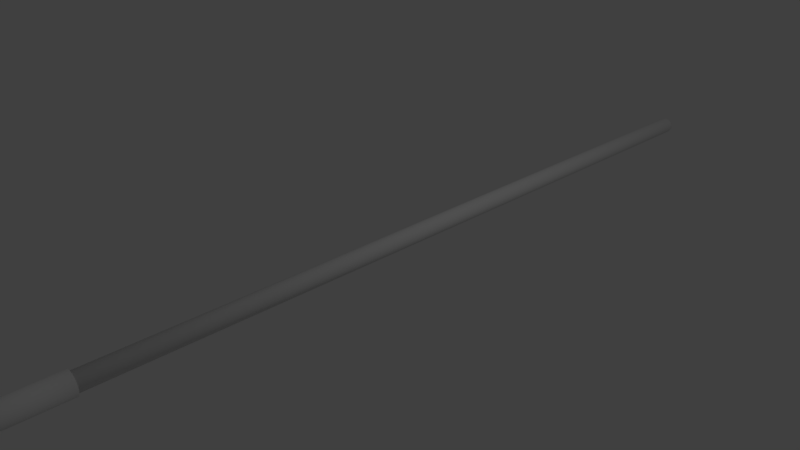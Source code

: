 # Source: gardeningHoe1.blend  (saved by Blender 2.79.0; exported with 4.5.12 LTS)
import bpy
from mathutils import Matrix  # noqa: F401  (used for matrix-valued properties, if any)

bpy.ops.wm.read_factory_settings(use_empty=True)
scene = bpy.context.scene
scene.name = 'Scene'

# ---- collections
col_collection_1 = bpy.data.collections.new('Collection 1'); scene.collection.children.link(col_collection_1)

# ---- world
world_world = bpy.data.worlds.new('World'); scene.world = world_world
world_world.color = (0.05088, 0.05088, 0.05088)
world_world.use_sun_shadow = False
world_world.sun_shadow_jitter_overblur = 0.0
world_world.cycles.sampling_method = 'MANUAL'

# ---- cameras
cam_camera = bpy.data.cameras.new('Camera')
cam_camera.clip_end = 100.0
cam_camera.lens = 35.0
cam_camera.sensor_width = 32.0
cam_camera.sensor_height = 18.0
cam_camera.ortho_scale = 7.314
cam_camera.dof.focus_distance = 0.0
cam_camera.dof.aperture_fstop = 128.0

# ---- lights
light_lamp = bpy.data.lights.new('Lamp', 'POINT')
light_lamp.transmission_factor = 0.0
light_lamp.cutoff_distance = 30.0
light_lamp.energy = 100.0
light_lamp.shadow_buffer_clip_start = 1.001
light_lamp.shadow_soft_size = 0.1
light_lamp.shadow_maximum_resolution = 0.006
light_lamp.use_absolute_resolution = True

# ---- meshes
me_cylinder = bpy.data.meshes.new('Cylinder')
me_cylinder.from_pydata([(0.0, 7.0, 0.125), (0.0, -5.0, 0.125), (0.02439, 7.0, 0.1226), (0.02439, -5.0, 0.1226), (0.04784, -5.0, 0.1155), (0.06945, -5.0, 0.1039), (0.08839, 7.0, 0.08839), (0.08839, -5.0, 0.08839), (0.1039, 7.0, 0.06945), (0.1039, -5.0, 0.06945), (0.1155, -5.0, 0.04784), (0.1226, -5.0, 0.02439), (0.125, -5.0, -2.528e-07), (0.1226, 7.0, -0.02439), (0.1226, -5.0, -0.02439), (0.1155, 7.0, -0.04784), (0.1155, -5.0, -0.04784), (0.1039, 7.0, -0.06945), (0.1039, -5.0, -0.06945), (0.08839, 7.0, -0.08839), (0.08839, -5.0, -0.08839), (0.06945, -5.0, -0.1039), (0.04784, -5.0, -0.1155), (0.02439, 7.0, -0.1226), (0.02439, -5.0, -0.1226), (-4.073e-08, 7.0, -0.125), (-4.073e-08, -5.0, -0.125), (-0.02439, -5.0, -0.1226), (-0.04784, 7.0, -0.1155), (-0.04784, -5.0, -0.1155), (-0.06945, 7.0, -0.1039), (-0.06945, -5.0, -0.1039), (-0.08839, -5.0, -0.08839), (-0.1039, 7.0, -0.06945), (-0.1039, -5.0, -0.06945), (-0.1155, 7.0, -0.04784), (-0.1155, -5.0, -0.04784), (-0.1226, -5.0, -0.02439), (-0.125, 7.0, 3.83e-07), (-0.125, -5.0, -1.416e-07), (-0.1226, -5.0, 0.02439), (-0.1155, 7.0, 0.04784), (-0.1155, -5.0, 0.04784), (-0.1039, -5.0, 0.06945), (-0.08839, -5.0, 0.08839), (-0.06945, 7.0, 0.1039), (-0.06945, -5.0, 0.1039), (-0.04784, 7.0, 0.1155), (-0.04784, -5.0, 0.1155), (-0.02439, 7.0, 0.1226), (-0.02439, -5.0, 0.1226), (0.0, 7.024, 0.1226), (0.0, 7.104, 0.06945), (0.02392, 7.024, 0.1202), (0.02253, 7.048, 0.1133), (0.02028, 7.069, 0.1019), (0.01724, 7.088, 0.08669), (0.01355, 7.104, 0.06811), (0.009332, 7.115, 0.04692), (0.004758, 7.123, 0.02392), (0.04784, 7.0, 0.1155), (0.04692, 7.024, 0.1133), (0.04419, 7.048, 0.1067), (0.03977, 7.069, 0.09602), (0.03382, 7.088, 0.08166), (0.02658, 7.104, 0.06416), (0.01831, 7.115, 0.04419), (0.009332, 7.123, 0.02253), (0.06945, 7.0, 0.1039), (0.06811, 7.024, 0.1019), (0.06416, 7.048, 0.09602), (0.05774, 7.069, 0.08642), (0.04911, 7.088, 0.07349), (0.03858, 7.104, 0.05774), (0.02658, 7.115, 0.03977), (0.01355, 7.123, 0.02028), (0.08669, 7.024, 0.08669), (0.08166, 7.048, 0.08166), (0.07349, 7.069, 0.07349), (0.0625, 7.088, 0.0625), (0.04911, 7.104, 0.04911), (0.03382, 7.115, 0.03382), (0.01724, 7.123, 0.01724), (0.1019, 7.024, 0.06811), (0.09602, 7.048, 0.06416), (0.08642, 7.069, 0.05774), (0.07349, 7.088, 0.04911), (0.05774, 7.104, 0.03858), (0.03977, 7.115, 0.02658), (0.02028, 7.123, 0.01355), (0.1155, 7.0, 0.04784), (0.1133, 7.024, 0.04692), (0.1067, 7.048, 0.04419), (0.09602, 7.069, 0.03977), (0.08166, 7.088, 0.03382), (0.06416, 7.104, 0.02658), (0.04419, 7.115, 0.01831), (0.02253, 7.123, 0.009332), (0.1226, 7.0, 0.02439), (0.1202, 7.024, 0.02392), (0.1133, 7.048, 0.02253), (0.1019, 7.069, 0.02028), (0.08669, 7.088, 0.01724), (0.06811, 7.104, 0.01355), (0.04692, 7.115, 0.009332), (0.02392, 7.123, 0.004757), (0.125, 7.0, -4.735e-08), (0.1226, 7.024, -4.815e-08), (0.1155, 7.048, -2.663e-08), (0.1039, 7.069, -3.873e-08), (0.08839, 7.088, -3.603e-08), (0.06945, 7.104, -3.815e-08), (0.04784, 7.115, -3.299e-08), (0.02439, 7.123, -3.314e-08), (0.1202, 7.024, -0.02392), (0.1133, 7.048, -0.02253), (0.1019, 7.069, -0.02028), (0.08669, 7.088, -0.01724), (0.06811, 7.104, -0.01355), (0.04692, 7.115, -0.009332), (0.02392, 7.123, -0.004758), (0.1133, 7.024, -0.04692), (0.1067, 7.048, -0.04419), (0.09602, 7.069, -0.03977), (0.08166, 7.088, -0.03382), (0.06416, 7.104, -0.02658), (0.04419, 7.115, -0.01831), (0.02253, 7.123, -0.009332), (0.1019, 7.024, -0.06811), (0.09602, 7.048, -0.06416), (0.08642, 7.069, -0.05774), (0.07349, 7.088, -0.04911), (0.05774, 7.104, -0.03858), (0.03977, 7.115, -0.02658), (0.02028, 7.123, -0.01355), (0.08669, 7.024, -0.08669), (0.08166, 7.048, -0.08166), (0.07349, 7.069, -0.07349), (0.0625, 7.088, -0.0625), (0.04911, 7.104, -0.04911), (0.03382, 7.115, -0.03382), (0.01724, 7.123, -0.01724), (0.06945, 7.0, -0.1039), (0.06811, 7.024, -0.1019), (0.06416, 7.048, -0.09602), (0.05774, 7.069, -0.08642), (0.04911, 7.088, -0.07349), (0.03858, 7.104, -0.05774), (0.02658, 7.115, -0.03977), (0.01355, 7.123, -0.02028), (0.0, 7.125, -3.527e-08), (0.04784, 7.0, -0.1155), (0.04692, 7.024, -0.1133), (0.04419, 7.048, -0.1067), (0.03977, 7.069, -0.09602), (0.03382, 7.088, -0.08166), (0.02658, 7.104, -0.06416), (0.01831, 7.115, -0.04419), (0.009332, 7.123, -0.02253), (0.02392, 7.024, -0.1202), (0.02253, 7.048, -0.1133), (0.02028, 7.069, -0.1019), (0.01724, 7.088, -0.08669), (0.01355, 7.104, -0.06811), (0.009332, 7.115, -0.04692), (0.004758, 7.123, -0.02392), (-1.068e-08, 7.024, -0.1226), (7.946e-09, 7.048, -0.1155), (-1.068e-08, 7.069, -0.1039), (-3.23e-09, 7.088, -0.08839), (-1.367e-09, 7.104, -0.06945), (4.955e-10, 7.115, -0.04784), (4.955e-10, 7.123, -0.02439), (-0.02439, 7.0, -0.1226), (-0.02392, 7.024, -0.1202), (-0.02253, 7.048, -0.1133), (-0.02028, 7.069, -0.1019), (-0.01724, 7.088, -0.08669), (-0.01355, 7.104, -0.06811), (-0.009332, 7.115, -0.04692), (-0.004758, 7.123, -0.02392), (-0.04692, 7.024, -0.1133), (-0.04419, 7.048, -0.1067), (-0.03977, 7.069, -0.09602), (-0.03382, 7.088, -0.08166), (-0.02658, 7.104, -0.06416), (-0.01831, 7.115, -0.04419), (-0.009332, 7.123, -0.02253), (-0.06811, 7.024, -0.1019), (-0.06416, 7.048, -0.09602), (-0.05774, 7.069, -0.08642), (-0.04911, 7.088, -0.07349), (-0.03858, 7.104, -0.05774), (-0.02658, 7.115, -0.03977), (-0.01355, 7.123, -0.02028), (-0.08839, 7.0, -0.08839), (-0.08669, 7.024, -0.08669), (-0.08166, 7.048, -0.08166), (-0.07349, 7.069, -0.07349), (-0.0625, 7.088, -0.0625), (-0.04911, 7.104, -0.04911), (-0.03382, 7.115, -0.03382), (-0.01724, 7.123, -0.01724), (-0.1019, 7.024, -0.06811), (-0.09602, 7.048, -0.06416), (-0.08642, 7.069, -0.05774), (-0.07349, 7.088, -0.04911), (-0.05774, 7.104, -0.03858), (-0.03977, 7.115, -0.02658), (-0.02028, 7.123, -0.01355), (-0.1133, 7.024, -0.04692), (-0.1067, 7.048, -0.04419), (-0.09602, 7.069, -0.03977), (-0.08166, 7.088, -0.03382), (-0.06416, 7.104, -0.02658), (-0.04419, 7.115, -0.01831), (-0.02253, 7.123, -0.009332), (-0.1226, 7.0, -0.02439), (-0.1202, 7.024, -0.02392), (-0.1133, 7.048, -0.02253), (-0.1019, 7.069, -0.02028), (-0.08669, 7.088, -0.01724), (-0.06811, 7.104, -0.01355), (-0.04692, 7.115, -0.009332), (-0.02392, 7.123, -0.004758), (-0.1226, 7.024, -1.089e-08), (-0.1155, 7.048, -3.781e-08), (-0.1039, 7.069, -1.451e-08), (-0.08839, 7.088, -1.927e-08), (-0.06945, 7.104, -2.79e-08), (-0.04784, 7.115, -2.647e-08), (-0.02439, 7.123, -3.407e-08), (-0.1226, 7.0, 0.02439), (-0.1202, 7.024, 0.02392), (-0.1133, 7.048, 0.02253), (-0.1019, 7.069, 0.02028), (-0.08669, 7.088, 0.01724), (-0.06811, 7.104, 0.01355), (-0.04692, 7.115, 0.009332), (-0.02392, 7.123, 0.004757), (-0.1133, 7.024, 0.04692), (-0.1067, 7.048, 0.04419), (-0.09602, 7.069, 0.03977), (-0.08166, 7.088, 0.03382), (-0.06416, 7.104, 0.02658), (-0.04419, 7.115, 0.01831), (-0.02253, 7.123, 0.009332), (-0.1039, 7.0, 0.06945), (-0.1019, 7.024, 0.06811), (-0.09602, 7.048, 0.06416), (-0.08642, 7.069, 0.05774), (-0.07349, 7.088, 0.04911), (-0.05774, 7.104, 0.03858), (-0.03977, 7.115, 0.02658), (-0.02028, 7.123, 0.01355), (-0.08839, 7.0, 0.08839), (-0.08669, 7.024, 0.08669), (-0.08166, 7.048, 0.08166), (-0.07349, 7.069, 0.07349), (-0.0625, 7.088, 0.0625), (-0.04911, 7.104, 0.04911), (-0.03382, 7.115, 0.03382), (-0.01724, 7.123, 0.01724), (-0.06811, 7.024, 0.1019), (-0.06416, 7.048, 0.09602), (-0.05774, 7.069, 0.08642), (-0.04911, 7.088, 0.07349), (-0.03858, 7.104, 0.05774), (-0.02658, 7.115, 0.03977), (-0.01355, 7.123, 0.02028), (-0.04692, 7.024, 0.1133), (-0.04419, 7.048, 0.1067), (-0.03977, 7.069, 0.09602), (-0.03382, 7.088, 0.08166), (-0.02658, 7.104, 0.06416), (-0.01831, 7.115, 0.04419), (-0.009332, 7.123, 0.02253), (-0.02392, 7.024, 0.1202), (-0.02253, 7.048, 0.1133), (-0.02028, 7.069, 0.1019), (-0.01724, 7.088, 0.08669), (-0.01355, 7.104, 0.06811), (-0.009332, 7.115, 0.04692), (-0.004758, 7.123, 0.02392), (7.946e-09, 7.048, 0.1155), (3.402e-08, 7.069, 0.1039), (1.912e-08, 7.088, 0.08839), (9.809e-09, 7.115, 0.04784), (1.892e-09, 7.123, 0.02439), (-0.1128, -5.725, 0.09107), (-0.4121, -5.725, 0.118), (-0.8517, -5.725, 0.1133), (0.1128, -5.725, 0.09107), (0.4121, -5.725, 0.118), (0.8517, -5.725, 0.1133), (0.1128, -5.775, 0.09107), (0.4121, -5.775, 0.118), (0.8517, -5.775, 0.1133), (-0.1128, -5.775, 0.09107), (-0.4121, -5.775, 0.118), (-0.8517, -5.775, 0.1133), (0.02238, -5.306, 0.1125), (0.02099, -5.317, 0.1055), (0.01879, -5.323, 0.09446), (0.06372, -5.306, 0.09536), (0.05979, -5.317, 0.08948), (0.05351, -5.323, 0.08008), (0.09536, -5.306, 0.06372), (0.08948, -5.317, 0.05979), (0.08008, -5.323, 0.05351), (0.1125, -5.306, 0.02238), (0.1055, -5.317, 0.02099), (0.09446, -5.323, 0.01879), (0.1125, -5.306, -0.02238), (0.1055, -5.317, -0.02099), (0.09446, -5.323, -0.01879), (0.09536, -5.306, -0.06372), (0.08948, -5.317, -0.05979), (0.08008, -5.323, -0.05351), (0.06372, -5.306, -0.09536), (0.05979, -5.317, -0.08948), (0.05351, -5.323, -0.08008), (0.02238, -5.306, -0.1125), (0.02099, -5.317, -0.1055), (0.01879, -5.323, -0.09446), (-0.02238, -5.306, -0.1125), (-0.02099, -5.317, -0.1055), (-0.01879, -5.323, -0.09446), (-0.06372, -5.306, -0.09536), (-0.05979, -5.317, -0.08948), (-0.05351, -5.323, -0.08008), (-0.09536, -5.306, -0.06372), (-0.08948, -5.317, -0.05979), (-0.08008, -5.323, -0.05351), (-0.1125, -5.306, -0.02238), (-0.1055, -5.317, -0.02099), (-0.09446, -5.323, -0.01879), (-0.1125, -5.306, 0.02238), (-0.1055, -5.317, 0.021), (-0.09446, -5.323, 0.01879), (-0.09536, -5.306, 0.06372), (-0.08948, -5.317, 0.05979), (-0.08008, -5.323, 0.05351), (-0.06372, -5.306, 0.09536), (-0.05979, -5.317, 0.08948), (-0.05351, -5.323, 0.08008), (-0.02238, -5.306, 0.1125), (-0.02099, -5.317, 0.1055), (-0.01879, -5.323, 0.09446), (-0.9792, -5.725, -1.31), (0.8561, -5.725, -0.08854), (0.9792, -5.775, -1.375), (-0.8561, -5.775, -0.09666), (0.7693, -5.725, 0.1539), (0.7693, -5.775, 0.1539), (0.8777, -5.725, 0.1336), (0.8777, -5.775, 0.1336), (0.9523, -5.725, 0.1111), (0.9523, -5.775, 0.1111), (-0.9523, -5.725, 0.1111), (-0.9523, -5.775, 0.1111), (-0.8777, -5.725, 0.1336), (-0.8777, -5.775, 0.1336), (-0.7693, -5.725, 0.1539), (-0.7693, -5.775, 0.1539), (-0.4714, -5.725, 0.1634), (-0.4714, -5.775, 0.1634), (0.9904, -5.725, 0.08719), (0.9904, -5.775, 0.08719), (-0.9904, -5.725, 0.08719), (-0.9904, -5.775, 0.08719), (0.0299, -3.988, 0.1503), (0.0299, -4.825, 0.1503), (0.08514, -3.988, 0.1274), (0.08514, -4.825, 0.1274), (0.1274, -3.988, 0.08514), (0.1274, -4.825, 0.08514), (0.1503, -3.988, 0.0299), (0.1503, -4.825, 0.0299), (0.1503, -3.988, -0.0299), (0.1503, -4.825, -0.0299), (0.1274, -3.988, -0.08514), (0.1274, -4.825, -0.08514), (0.08514, -3.988, -0.1274), (0.08514, -4.825, -0.1274), (0.0299, -3.988, -0.1503), (0.0299, -4.825, -0.1503), (-0.0299, -3.988, -0.1503), (-0.0299, -4.825, -0.1503), (-0.08514, -3.988, -0.1274), (-0.08514, -4.825, -0.1274), (-0.1274, -3.988, -0.08514), (-0.1274, -4.825, -0.08514), (-0.1503, -3.988, -0.0299), (-0.1503, -4.825, -0.0299), (-0.1503, -3.988, 0.0299), (-0.1503, -4.825, 0.0299), (-0.1274, -3.988, 0.08514), (-0.1274, -4.825, 0.08514), (-0.08514, -3.988, 0.1274), (-0.08514, -4.825, 0.1274), (-0.0299, -3.988, 0.1503), (-0.0299, -4.825, 0.1503), (0.4714, -5.725, 0.1634), (-0.1768, -5.725, 0.1384), (0.4714, -5.775, 0.1634), (-0.1768, -5.775, 0.1384), (0.1768, -5.725, 0.1384), (0.05893, -5.725, 0.1071), (-0.05893, -5.725, 0.1071), (0.1768, -5.775, 0.1384), (0.05893, -5.775, 0.1071), (-0.05893, -5.775, 0.1071), (0.1958, -5.725, -1.31), (-0.1568, -5.725, -0.09411), (-0.1958, -5.775, -1.375), (0.1568, -5.775, -0.1022), (-0.1958, -5.725, -1.31), (-0.5875, -5.725, -1.31), (-0.1568, -5.775, -0.1022), (-0.489, -5.775, -0.09549), (-0.8561, -5.725, -0.08854), (-0.489, -5.725, -0.08737), (-0.9792, -5.775, -1.375), (-0.5875, -5.775, -1.375), (2.105e-07, -5.725, 0.08951), (-0.244, -5.725, 0.09937), (-0.6594, -5.725, 0.1174), (0.1568, -5.725, -0.09411), (0.489, -5.725, -0.08737), (0.1958, -5.775, -1.375), (0.5875, -5.775, -1.375), (0.9792, -5.725, -1.31), (0.5875, -5.725, -1.31), (0.8561, -5.775, -0.09666), (0.489, -5.775, -0.09549), (0.244, -5.725, 0.09937), (0.6594, -5.725, 0.1174), (0.244, -5.775, 0.09937), (2.068e-07, -5.775, 0.08951), (0.6594, -5.775, 0.1174), (-0.244, -5.775, 0.09937), (-0.6594, -5.775, 0.1174), (0.0439, -5.306, 0.106), (0.0228, -5.3, 0.1146), (2.049e-08, -5.306, 0.1147), (0.02182, -5.312, 0.1097), (0.04119, -5.317, 0.09944), (2.002e-08, -5.317, 0.1076), (0.01996, -5.321, 0.1004), (0.03686, -5.323, 0.089), (1.816e-08, -5.323, 0.09633), (0.01755, -5.325, 0.08821), (0.08112, -5.306, 0.08112), (0.06492, -5.3, 0.09715), (0.06214, -5.312, 0.093), (0.07611, -5.317, 0.07611), (0.05685, -5.321, 0.08508), (0.06812, -5.323, 0.06812), (0.04997, -5.325, 0.07478), (0.106, -5.306, 0.0439), (0.09715, -5.3, 0.06492), (0.093, -5.312, 0.06214), (0.09944, -5.317, 0.04119), (0.08508, -5.321, 0.05685), (0.089, -5.323, 0.03686), (0.07478, -5.325, 0.04997), (0.1147, -5.306, 1.024e-08), (0.1146, -5.3, 0.0228), (0.1097, -5.312, 0.02182), (0.1076, -5.317, 9.779e-09), (0.1004, -5.321, 0.01996), (0.09633, -5.323, 9.313e-09), (0.08821, -5.325, 0.01755), (0.106, -5.306, -0.0439), (0.1146, -5.3, -0.0228), (0.1097, -5.312, -0.02182), (0.09944, -5.317, -0.04119), (0.1004, -5.321, -0.01996), (0.089, -5.323, -0.03686), (0.08821, -5.325, -0.01755), (0.08112, -5.306, -0.08112), (0.09715, -5.3, -0.06492), (0.093, -5.312, -0.06214), (0.07611, -5.317, -0.07611), (0.08508, -5.321, -0.05685), (0.06812, -5.323, -0.06812), (0.07478, -5.325, -0.04997), (0.0439, -5.306, -0.106), (0.06492, -5.3, -0.09715), (0.06214, -5.312, -0.093), (0.04119, -5.317, -0.09944), (0.05685, -5.321, -0.08508), (0.03686, -5.323, -0.089), (0.04997, -5.325, -0.07478), (-3.679e-08, -5.306, -0.1147), (0.0228, -5.3, -0.1146), (0.02182, -5.312, -0.1097), (-3.632e-08, -5.317, -0.1076), (0.01996, -5.321, -0.1004), (-3.632e-08, -5.323, -0.09633), (0.01755, -5.325, -0.08821), (-0.0439, -5.306, -0.106), (-0.0228, -5.3, -0.1146), (-0.02182, -5.312, -0.1097), (-0.04119, -5.317, -0.09944), (-0.01996, -5.321, -0.1004), (-0.03686, -5.323, -0.089), (-0.01755, -5.325, -0.08821), (-0.08112, -5.306, -0.08112), (-0.06492, -5.3, -0.09715), (-0.06214, -5.312, -0.093), (-0.07611, -5.317, -0.07611), (-0.05685, -5.321, -0.08508), (-0.06812, -5.323, -0.06812), (-0.04997, -5.325, -0.07478), (-0.106, -5.306, -0.0439), (-0.09715, -5.3, -0.06492), (-0.093, -5.312, -0.06214), (-0.09944, -5.317, -0.04119), (-0.08508, -5.321, -0.05685), (-0.089, -5.323, -0.03686), (-0.07478, -5.325, -0.04997), (-0.1147, -5.306, 1.127e-07), (-0.1146, -5.3, -0.0228), (-0.1097, -5.312, -0.02182), (-0.1076, -5.317, 1.062e-07), (-0.1004, -5.321, -0.01996), (-0.09633, -5.323, 9.313e-08), (-0.08821, -5.325, -0.01755), (-0.106, -5.306, 0.0439), (-0.1146, -5.3, 0.0228), (-0.1097, -5.312, 0.02182), (-0.09944, -5.317, 0.04119), (-0.1004, -5.321, 0.01996), (-0.089, -5.323, 0.03686), (-0.08821, -5.325, 0.01755), (-0.08112, -5.306, 0.08112), (-0.09715, -5.3, 0.06492), (-0.093, -5.312, 0.06214), (-0.07611, -5.317, 0.07611), (-0.08508, -5.321, 0.05685), (-0.06812, -5.323, 0.06812), (-0.07478, -5.325, 0.04997), (-0.0439, -5.306, 0.106), (-0.06492, -5.3, 0.09715), (-0.06214, -5.312, 0.093), (-0.04119, -5.317, 0.09944), (-0.05685, -5.321, 0.08508), (-0.03686, -5.323, 0.089), (-0.04997, -5.325, 0.07478), (-0.0228, -5.3, 0.1146), (-0.02182, -5.312, 0.1097), (-0.01996, -5.321, 0.1004), (-0.01755, -5.325, 0.08821), (-1.175, -5.775, -1.375), (-1.0, -5.775, 0.075), (-1.175, -5.725, -1.31), (-1.0, -5.725, 0.075), (1.175, -5.775, -1.375), (1.0, -5.775, 0.075), (1.175, -5.725, -1.31), (1.0, -5.725, 0.075), (0.7071, -5.725, 0.1634), (0.7071, -5.775, 0.1634), (0.8275, -5.725, 0.1441), (0.8275, -5.775, 0.1441), (0.9194, -5.725, 0.1226), (0.9194, -5.775, 0.1226), (0.9761, -5.725, 0.09927), (0.9761, -5.775, 0.09927), (-0.9761, -5.725, 0.09927), (-0.9761, -5.775, 0.09927), (-0.9194, -5.725, 0.1226), (-0.9194, -5.775, 0.1226), (-0.8275, -5.725, 0.1441), (-0.8275, -5.775, 0.1441), (-0.7071, -5.725, 0.1634), (-0.7071, -5.775, 0.1634), (2.529e-08, -3.988, 0.1533), (2.529e-08, -4.825, 0.1533), (0.05866, -3.988, 0.1416), (0.05866, -4.825, 0.1416), (0.1084, -3.988, 0.1084), (0.1084, -4.825, 0.1084), (0.1416, -3.988, 0.05866), (0.1416, -4.825, 0.05866), (0.1533, -3.988, 1.895e-09), (0.1533, -4.825, 8.7e-10), (0.1416, -3.988, -0.05866), (0.1416, -4.825, -0.05866), (0.1084, -3.988, -0.1084), (0.1084, -4.825, -0.1084), (0.05866, -3.988, -0.1416), (0.05866, -4.825, -0.1416), (-5.155e-08, -3.988, -0.1533), (-5.155e-08, -4.825, -0.1533), (-0.05866, -3.988, -0.1416), (-0.05866, -4.825, -0.1416), (-0.1084, -3.988, -0.1084), (-0.1084, -4.825, -0.1084), (-0.1416, -3.988, -0.05866), (-0.1416, -4.825, -0.05866), (-0.1533, -3.988, 1.383e-07), (-0.1533, -4.825, 1.373e-07), (-0.1416, -3.988, 0.05866), (-0.1416, -4.825, 0.05866), (-0.1084, -3.988, 0.1084), (-0.1084, -4.825, 0.1084), (-0.05866, -3.988, 0.1416), (-0.05866, -4.825, 0.1416), (0.2357, -5.725, 0.1634), (-0.2357, -5.725, 0.1634), (0.2357, -5.775, 0.1634), (-0.2357, -5.775, 0.1634), (0.1179, -5.725, 0.1181), (4.172e-07, -5.725, 0.104), (-0.1179, -5.725, 0.1181), (0.1179, -5.775, 0.1181), (4.172e-07, -5.775, 0.104), (-0.1179, -5.775, 0.1181), (-3.166e-09, -5.725, -1.31), (5.495e-08, -5.725, -0.0945), (4.284e-09, -5.775, -1.375), (4.983e-08, -5.775, -0.1026), (-0.3917, -5.725, -1.31), (-0.7833, -5.725, -1.31), (-0.3183, -5.775, -0.1002), (-0.6794, -5.775, -0.09564), (-0.6794, -5.725, -0.08751), (-0.3183, -5.725, -0.09203), (-0.7833, -5.775, -1.375), (-0.3917, -5.775, -1.375), (0.3183, -5.725, -0.09203), (0.6794, -5.725, -0.08751), (0.3917, -5.775, -1.375), (0.7833, -5.775, -1.375), (0.7833, -5.725, -1.31), (0.3917, -5.725, -1.31), (0.6794, -5.775, -0.09564), (0.3183, -5.775, -0.1002), (2.099e-08, -5.3, 0.1169), (1.77e-08, -5.325, 0.08995), (2.03e-08, -5.312, 0.1119), (1.914e-08, -5.321, 0.1023), (0.03442, -5.325, 0.08311), (0.04472, -5.3, 0.108), (0.03917, -5.321, 0.09456), (0.04281, -5.312, 0.1034), (0.06361, -5.325, 0.06361), (0.08264, -5.3, 0.08264), (0.07237, -5.321, 0.07237), (0.0791, -5.312, 0.0791), (0.08311, -5.325, 0.03442), (0.108, -5.3, 0.04472), (0.09456, -5.321, 0.03917), (0.1034, -5.312, 0.04281), (0.08995, -5.325, 8.033e-09), (0.1169, -5.3, 1.046e-08), (0.1023, -5.321, 9.575e-09), (0.1119, -5.312, 1.004e-08), (0.08311, -5.325, -0.03442), (0.108, -5.3, -0.04472), (0.09456, -5.321, -0.03917), (0.1034, -5.312, -0.04281), (0.06361, -5.325, -0.06361), (0.08264, -5.3, -0.08264), (0.07237, -5.321, -0.07237), (0.0791, -5.312, -0.0791), (0.03442, -5.325, -0.08311), (0.04472, -5.3, -0.108), (0.03917, -5.321, -0.09456), (0.04281, -5.312, -0.1034), (-3.597e-08, -5.325, -0.08995), (-3.746e-08, -5.3, -0.1169), (-3.61e-08, -5.321, -0.1023), (-3.673e-08, -5.312, -0.1119), (-0.03442, -5.325, -0.08311), (-0.04472, -5.3, -0.108), (-0.03917, -5.321, -0.09456), (-0.04281, -5.312, -0.1034), (-0.06361, -5.325, -0.06361), (-0.08264, -5.3, -0.08264), (-0.07237, -5.321, -0.07237), (-0.0791, -5.312, -0.0791), (-0.08311, -5.325, -0.03442), (-0.108, -5.3, -0.04472), (-0.09456, -5.321, -0.03917), (-0.1034, -5.312, -0.04281), (-0.08995, -5.325, 8.626e-08), (-0.1169, -5.3, 1.142e-07), (-0.1023, -5.321, 1.001e-07), (-0.1119, -5.312, 1.101e-07), (-0.08311, -5.325, 0.03442), (-0.108, -5.3, 0.04472), (-0.09456, -5.321, 0.03917), (-0.1034, -5.312, 0.04281), (-0.06361, -5.325, 0.06361), (-0.08264, -5.3, 0.08264), (-0.07237, -5.321, 0.07237), (-0.0791, -5.312, 0.0791), (-0.03442, -5.325, 0.08311), (-0.04472, -5.3, 0.108), (-0.03917, -5.321, 0.09456), (-0.04281, -5.312, 0.1034), (-0.0375, -5.364, 0.2355), (-0.0375, -5.357, 0.2126), (-0.0375, -5.35, 0.1892), (-0.0375, -5.395, 0.3173), (-0.0375, -5.387, 0.2985), (-0.0375, -5.379, 0.2786), (-0.0375, -5.432, 0.3799), (-0.0375, -5.423, 0.3662), (-0.0375, -5.413, 0.3511), (-0.0375, -5.472, 0.4209), (-0.0375, -5.462, 0.4128), (-0.0375, -5.452, 0.4032), (-0.0375, -5.514, 0.4388), (-0.0375, -5.504, 0.4365), (-0.0375, -5.493, 0.4328), (-0.0375, -5.557, 0.4328), (-0.0375, -5.546, 0.4365), (-0.0375, -5.536, 0.4388), (-0.0375, -5.598, 0.4032), (-0.0375, -5.588, 0.4128), (-0.0375, -5.578, 0.4209), (-0.0375, -5.637, 0.3511), (-0.0375, -5.627, 0.3662), (-0.0375, -5.618, 0.3799), (-0.0375, -5.671, 0.2786), (-0.0375, -5.663, 0.2985), (-0.0375, -5.655, 0.3173), (-0.0375, -5.7, 0.1892), (-0.0375, -5.693, 0.2126), (-0.0375, -5.686, 0.2355), (0.0375, -5.7, 0.1892), (0.0375, -5.693, 0.2126), (0.0375, -5.686, 0.2355), (0.0375, -5.671, 0.2786), (0.0375, -5.663, 0.2985), (0.0375, -5.655, 0.3173), (0.0375, -5.637, 0.3511), (0.0375, -5.627, 0.3662), (0.0375, -5.618, 0.3799), (0.0375, -5.598, 0.4032), (0.0375, -5.588, 0.4128), (0.0375, -5.578, 0.4209), (0.0375, -5.557, 0.4328), (0.0375, -5.546, 0.4365), (0.0375, -5.536, 0.4388), (0.0375, -5.514, 0.4388), (0.0375, -5.504, 0.4365), (0.0375, -5.493, 0.4328), (0.0375, -5.472, 0.4209), (0.0375, -5.462, 0.4128), (0.0375, -5.452, 0.4032), (0.0375, -5.432, 0.3799), (0.0375, -5.423, 0.3662), (0.0375, -5.413, 0.3511), (0.0375, -5.395, 0.3173), (0.0375, -5.387, 0.2985), (0.0375, -5.379, 0.2786), (0.0375, -5.364, 0.2355), (0.0375, -5.357, 0.2126), (0.0375, -5.35, 0.1892), (-0.0375, -5.343, 0.103), (0.0375, -5.343, 0.103), (0.0375, -5.707, 0.103), (-0.0375, -5.707, 0.103), (-0.0375, -5.343, 0.1655), (-0.0375, -5.371, 0.2576), (-0.0375, -5.404, 0.3348), (-0.0375, -5.442, 0.3922), (-0.0375, -5.483, 0.4276), (-0.0375, -5.525, 0.4395), (-0.0375, -5.567, 0.4276), (-0.0375, -5.608, 0.3922), (-0.0375, -5.646, 0.3348), (-0.0375, -5.679, 0.2576), (-0.0375, -5.707, 0.1655), (0.0375, -5.707, 0.1655), (0.0375, -5.679, 0.2576), (0.0375, -5.646, 0.3348), (0.0375, -5.608, 0.3922), (0.0375, -5.567, 0.4276), (0.0375, -5.525, 0.4395), (0.0375, -5.483, 0.4276), (0.0375, -5.442, 0.3922), (0.0375, -5.404, 0.3348), (0.0375, -5.371, 0.2576), (0.0375, -5.343, 0.1655), (-0.0375, -5.343, -0.02201), (0.0375, -5.343, -0.02201), (-0.0375, -5.707, -0.08451), (0.0375, -5.707, -0.08451), (-0.0375, -5.328, 0.2469), (-0.0375, -5.321, 0.2234), (-0.0375, -5.314, 0.1996), (-0.0375, -5.362, 0.3333), (-0.0375, -5.353, 0.3132), (-0.0375, -5.344, 0.2921), (-0.0375, -5.402, 0.4022), (-0.0375, -5.391, 0.3867), (-0.0375, -5.381, 0.3701), (-0.0375, -5.45, 0.4514), (-0.0375, -5.437, 0.4411), (-0.0375, -5.425, 0.4294), (-0.0375, -5.509, 0.4759), (-0.0375, -5.494, 0.4726), (-0.0375, -5.479, 0.4673), (-0.0375, -5.571, 0.4673), (-0.0375, -5.556, 0.4726), (-0.0375, -5.541, 0.4759), (-0.0375, -5.625, 0.4294), (-0.0375, -5.613, 0.4411), (-0.0375, -5.6, 0.4514), (-0.0375, -5.669, 0.3701), (-0.0375, -5.659, 0.3867), (-0.0375, -5.648, 0.4022), (-0.0375, -5.706, 0.2921), (-0.0375, -5.697, 0.3132), (-0.0375, -5.688, 0.3333), (-0.0375, -5.736, 0.1996), (-0.0375, -5.729, 0.2234), (-0.0375, -5.722, 0.2469), (0.0375, -5.736, 0.1996), (0.0375, -5.729, 0.2234), (0.0375, -5.722, 0.2469), (0.0375, -5.706, 0.2921), (0.0375, -5.697, 0.3132), (0.0375, -5.688, 0.3333), (0.0375, -5.669, 0.3701), (0.0375, -5.659, 0.3867), (0.0375, -5.648, 0.4022), (0.0375, -5.625, 0.4294), (0.0375, -5.613, 0.4411), (0.0375, -5.6, 0.4514), (0.0375, -5.571, 0.4673), (0.0375, -5.556, 0.4726), (0.0375, -5.541, 0.4759), (0.0375, -5.509, 0.4759), (0.0375, -5.494, 0.4726), (0.0375, -5.479, 0.4673), (0.0375, -5.45, 0.4514), (0.0375, -5.437, 0.4411), (0.0375, -5.425, 0.4294), (0.0375, -5.402, 0.4022), (0.0375, -5.391, 0.3867), (0.0375, -5.381, 0.3701), (0.0375, -5.362, 0.3333), (0.0375, -5.353, 0.3132), (0.0375, -5.344, 0.2921), (0.0375, -5.328, 0.2469), (0.0375, -5.321, 0.2234), (0.0375, -5.314, 0.1996), (-0.0375, -5.306, 0.103), (0.0375, -5.306, 0.103), (0.0375, -5.744, 0.103), (-0.0375, -5.744, 0.103), (-0.0375, -5.306, 0.1707), (-0.0375, -5.336, 0.2699), (-0.0375, -5.371, 0.3522), (-0.0375, -5.413, 0.4165), (-0.0375, -5.464, 0.4602), (-0.0375, -5.525, 0.477), (-0.0375, -5.586, 0.4602), (-0.0375, -5.637, 0.4165), (-0.0375, -5.679, 0.3522), (-0.0375, -5.714, 0.2699), (-0.0375, -5.744, 0.1707), (0.0375, -5.744, 0.1707), (0.0375, -5.714, 0.2699), (0.0375, -5.679, 0.3522), (0.0375, -5.637, 0.4165), (0.0375, -5.586, 0.4602), (0.0375, -5.525, 0.477), (0.0375, -5.464, 0.4602), (0.0375, -5.413, 0.4165), (0.0375, -5.371, 0.3522), (0.0375, -5.336, 0.2699), (0.0375, -5.306, 0.1707), (-0.0375, -5.306, -0.02201), (0.0375, -5.306, -0.02201), (-0.0375, -5.744, -0.08451), (0.0375, -5.744, -0.08451)], [], [(0, 1, 3, 2), (2, 3, 4, 60), (60, 4, 5, 68), (68, 5, 7, 6), (6, 7, 9, 8), (8, 9, 10, 90), (90, 10, 11, 98), (98, 11, 12, 106), (106, 12, 14, 13), (13, 14, 16, 15), (15, 16, 18, 17), (17, 18, 20, 19), (19, 20, 21, 142), (142, 21, 22, 151), (151, 22, 24, 23), (23, 24, 26, 25), (25, 26, 27, 173), (173, 27, 29, 28), (28, 29, 31, 30), (30, 31, 32, 195), (195, 32, 34, 33), (33, 34, 36, 35), (35, 36, 37, 217), (217, 37, 39, 38), (38, 39, 40, 232), (232, 40, 42, 41), (41, 42, 43, 247), (247, 43, 44, 255), (255, 44, 46, 45), (45, 46, 48, 47), (3, 1, 50, 48, 46, 44, 43, 42, 40, 39, 37, 36, 34, 32, 31, 29, 27, 26, 24, 22, 21, 20, 18, 16, 14, 12, 11, 10, 9, 7, 5, 4), (47, 48, 50, 49), (49, 50, 1, 0), (150, 288, 59), (51, 0, 2, 53), (284, 51, 53, 54), (285, 284, 54, 55), (286, 285, 55, 56), (52, 286, 56, 57), (287, 52, 57, 58), (288, 287, 58, 59), (59, 58, 66, 67), (150, 59, 67), (53, 2, 60, 61), (54, 53, 61, 62), (55, 54, 62, 63), (56, 55, 63, 64), (57, 56, 64, 65), (58, 57, 65, 66), (64, 63, 71, 72), (65, 64, 72, 73), (66, 65, 73, 74), (67, 66, 74, 75), (150, 67, 75), (61, 60, 68, 69), (62, 61, 69, 70), (63, 62, 70, 71), (150, 75, 82), (69, 68, 6, 76), (70, 69, 76, 77), (71, 70, 77, 78), (72, 71, 78, 79), (73, 72, 79, 80), (74, 73, 80, 81), (75, 74, 81, 82), (79, 78, 85, 86), (80, 79, 86, 87), (81, 80, 87, 88), (82, 81, 88, 89), (150, 82, 89), (76, 6, 8, 83), (77, 76, 83, 84), (78, 77, 84, 85), (150, 89, 97), (83, 8, 90, 91), (84, 83, 91, 92), (85, 84, 92, 93), (86, 85, 93, 94), (87, 86, 94, 95), (88, 87, 95, 96), (89, 88, 96, 97), (95, 94, 102, 103), (96, 95, 103, 104), (97, 96, 104, 105), (150, 97, 105), (91, 90, 98, 99), (92, 91, 99, 100), (93, 92, 100, 101), (94, 93, 101, 102), (99, 98, 106, 107), (100, 99, 107, 108), (101, 100, 108, 109), (102, 101, 109, 110), (103, 102, 110, 111), (104, 103, 111, 112), (105, 104, 112, 113), (150, 105, 113), (111, 110, 117, 118), (112, 111, 118, 119), (113, 112, 119, 120), (150, 113, 120), (107, 106, 13, 114), (108, 107, 114, 115), (109, 108, 115, 116), (110, 109, 116, 117), (115, 114, 121, 122), (116, 115, 122, 123), (117, 116, 123, 124), (118, 117, 124, 125), (119, 118, 125, 126), (120, 119, 126, 127), (150, 120, 127), (114, 13, 15, 121), (126, 125, 132, 133), (127, 126, 133, 134), (150, 127, 134), (121, 15, 17, 128), (122, 121, 128, 129), (123, 122, 129, 130), (124, 123, 130, 131), (125, 124, 131, 132), (130, 129, 136, 137), (131, 130, 137, 138), (132, 131, 138, 139), (133, 132, 139, 140), (134, 133, 140, 141), (150, 134, 141), (128, 17, 19, 135), (129, 128, 135, 136), (141, 140, 148, 149), (150, 141, 149), (135, 19, 142, 143), (136, 135, 143, 144), (137, 136, 144, 145), (138, 137, 145, 146), (139, 138, 146, 147), (140, 139, 147, 148), (145, 144, 153, 154), (146, 145, 154, 155), (147, 146, 155, 156), (148, 147, 156, 157), (149, 148, 157, 158), (150, 149, 158), (143, 142, 151, 152), (144, 143, 152, 153), (158, 157, 164, 165), (150, 158, 165), (152, 151, 23, 159), (153, 152, 159, 160), (154, 153, 160, 161), (155, 154, 161, 162), (156, 155, 162, 163), (157, 156, 163, 164), (162, 161, 168, 169), (163, 162, 169, 170), (164, 163, 170, 171), (165, 164, 171, 172), (150, 165, 172), (159, 23, 25, 166), (160, 159, 166, 167), (161, 160, 167, 168), (150, 172, 180), (166, 25, 173, 174), (167, 166, 174, 175), (168, 167, 175, 176), (169, 168, 176, 177), (170, 169, 177, 178), (171, 170, 178, 179), (172, 171, 179, 180), (177, 176, 183, 184), (178, 177, 184, 185), (179, 178, 185, 186), (180, 179, 186, 187), (150, 180, 187), (174, 173, 28, 181), (175, 174, 181, 182), (176, 175, 182, 183), (150, 187, 194), (181, 28, 30, 188), (182, 181, 188, 189), (183, 182, 189, 190), (184, 183, 190, 191), (185, 184, 191, 192), (186, 185, 192, 193), (187, 186, 193, 194), (192, 191, 199, 200), (193, 192, 200, 201), (194, 193, 201, 202), (150, 194, 202), (188, 30, 195, 196), (189, 188, 196, 197), (190, 189, 197, 198), (191, 190, 198, 199), (197, 196, 203, 204), (198, 197, 204, 205), (199, 198, 205, 206), (200, 199, 206, 207), (201, 200, 207, 208), (202, 201, 208, 209), (150, 202, 209), (196, 195, 33, 203), (208, 207, 214, 215), (209, 208, 215, 216), (150, 209, 216), (203, 33, 35, 210), (204, 203, 210, 211), (205, 204, 211, 212), (206, 205, 212, 213), (207, 206, 213, 214), (211, 210, 218, 219), (212, 211, 219, 220), (213, 212, 220, 221), (214, 213, 221, 222), (215, 214, 222, 223), (216, 215, 223, 224), (150, 216, 224), (210, 35, 217, 218), (223, 222, 229, 230), (224, 223, 230, 231), (150, 224, 231), (218, 217, 38, 225), (219, 218, 225, 226), (220, 219, 226, 227), (221, 220, 227, 228), (222, 221, 228, 229), (227, 226, 234, 235), (228, 227, 235, 236), (229, 228, 236, 237), (230, 229, 237, 238), (231, 230, 238, 239), (150, 231, 239), (225, 38, 232, 233), (226, 225, 233, 234), (239, 238, 245, 246), (150, 239, 246), (233, 232, 41, 240), (234, 233, 240, 241), (235, 234, 241, 242), (236, 235, 242, 243), (237, 236, 243, 244), (238, 237, 244, 245), (242, 241, 249, 250), (243, 242, 250, 251), (244, 243, 251, 252), (245, 244, 252, 253), (246, 245, 253, 254), (150, 246, 254), (240, 41, 247, 248), (241, 240, 248, 249), (254, 253, 261, 262), (150, 254, 262), (248, 247, 255, 256), (249, 248, 256, 257), (250, 249, 257, 258), (251, 250, 258, 259), (252, 251, 259, 260), (253, 252, 260, 261), (259, 258, 265, 266), (260, 259, 266, 267), (261, 260, 267, 268), (262, 261, 268, 269), (150, 262, 269), (256, 255, 45, 263), (257, 256, 263, 264), (258, 257, 264, 265), (150, 269, 276), (263, 45, 47, 270), (264, 263, 270, 271), (265, 264, 271, 272), (266, 265, 272, 273), (267, 266, 273, 274), (268, 267, 274, 275), (269, 268, 275, 276), (274, 273, 280, 281), (275, 274, 281, 282), (276, 275, 282, 283), (150, 276, 283), (270, 47, 49, 277), (271, 270, 277, 278), (272, 271, 278, 279), (273, 272, 279, 280), (277, 49, 0, 51), (278, 277, 51, 284), (279, 278, 284, 285), (280, 279, 285, 286), (281, 280, 286, 52), (282, 281, 52, 287), (283, 282, 287, 288), (150, 283, 288), (628, 352, 423, 631), (634, 350, 432, 637), (562, 561, 432, 350), (560, 559, 561, 562), (559, 351, 432, 561), (555, 423, 352, 556), (640, 416, 430, 635), (564, 354, 353, 563), (432, 351, 636, 637), (566, 565, 353, 354), (566, 356, 355, 565), (568, 567, 355, 356), (568, 358, 357, 567), (570, 569, 357, 358), (570, 368, 367, 569), (562, 367, 368, 560), (556, 370, 369, 558), (572, 571, 369, 370), (572, 360, 359, 571), (574, 573, 359, 360), (574, 362, 361, 573), (576, 575, 361, 362), (576, 364, 363, 575), (578, 577, 363, 364), (621, 623, 415, 417), (624, 623, 430, 416), (584, 583, 373, 374), (578, 366, 365, 577), (417, 415, 632, 625), (611, 613, 405, 403), (365, 366, 614, 612), (586, 585, 375, 376), (374, 373, 581, 582), (588, 587, 377, 378), (376, 375, 583, 584), (590, 589, 379, 380), (378, 377, 585, 586), (592, 591, 381, 382), (380, 379, 587, 588), (594, 593, 383, 384), (382, 381, 589, 590), (596, 595, 385, 386), (384, 383, 591, 592), (598, 597, 387, 388), (386, 385, 593, 594), (600, 599, 389, 390), (388, 387, 595, 596), (602, 601, 391, 392), (390, 389, 597, 598), (604, 603, 393, 394), (392, 391, 599, 600), (606, 605, 395, 396), (394, 393, 601, 602), (608, 607, 397, 398), (396, 395, 603, 604), (610, 609, 399, 400), (398, 397, 605, 606), (579, 401, 402, 580), (400, 399, 607, 608), (650, 461, 376, 584), (402, 401, 609, 610), (582, 581, 371, 372), (376, 461, 654, 586), (371, 581, 373, 583, 375, 585, 377, 587, 379, 589, 381, 591, 383, 593, 385, 595, 387, 597, 389, 599, 391, 601, 393, 603, 395, 605, 397, 607, 399, 609, 401, 579), (630, 414, 417, 625), (372, 371, 579, 580), (612, 614, 406, 404), (403, 405, 564, 563), (615, 618, 410, 407), (404, 406, 620, 617), (616, 619, 411, 408), (407, 410, 613, 611), (617, 620, 412, 409), (408, 411, 618, 615), (626, 631, 423, 349), (409, 412, 619, 616), (622, 621, 417, 414), (558, 421, 349, 557), (629, 626, 349, 421), (629, 422, 418, 626), (630, 625, 418, 422), (624, 419, 415, 623), (625, 632, 424, 418), (349, 423, 555, 557), (638, 635, 430, 413), (418, 424, 631, 626), (627, 632, 415, 419), (627, 420, 424, 632), (628, 631, 424, 420), (560, 434, 351, 559), (289, 409, 616, 425), (289, 425, 622, 414), (289, 414, 630, 426), (289, 426, 617, 409), (290, 365, 612, 404), (290, 404, 617, 426), (290, 426, 630, 422), (290, 422, 629, 427), (290, 427, 577, 365), (291, 369, 571, 359), (291, 359, 573, 361), (291, 361, 575, 363), (291, 363, 577, 427), (291, 427, 629, 421), (291, 421, 558, 369), (639, 636, 351, 434), (639, 435, 431, 636), (640, 635, 431, 435), (622, 428, 413, 621), (637, 636, 431, 433), (413, 430, 623, 621), (433, 431, 635, 638), (633, 638, 413, 428), (633, 429, 433, 638), (634, 637, 433, 429), (610, 702, 551, 402), (292, 408, 615, 436), (292, 436, 633, 428), (292, 428, 622, 425), (292, 425, 616, 408), (293, 403, 563, 437), (293, 437, 634, 429), (293, 429, 633, 436), (293, 436, 615, 407), (293, 407, 611, 403), (294, 367, 562, 350), (294, 350, 634, 437), (294, 437, 563, 353), (294, 353, 565, 355), (294, 355, 567, 357), (294, 357, 569, 367), (295, 411, 619, 439), (295, 439, 624, 416), (295, 416, 640, 438), (295, 438, 618, 411), (296, 440, 564, 405), (296, 405, 613, 410), (296, 410, 618, 438), (296, 438, 640, 435), (296, 435, 639, 440), (297, 356, 566, 354), (297, 354, 564, 440), (297, 440, 639, 434), (297, 434, 560, 368), (297, 368, 570, 358), (297, 358, 568, 356), (298, 412, 620, 441), (298, 441, 627, 419), (298, 419, 624, 439), (298, 439, 619, 412), (299, 366, 578, 442), (299, 442, 628, 420), (299, 420, 627, 441), (299, 441, 620, 406), (299, 406, 614, 366), (300, 370, 556, 352), (300, 352, 628, 442), (300, 442, 578, 364), (300, 364, 576, 362), (300, 362, 574, 360), (300, 360, 572, 370), (670, 496, 386, 594), (402, 551, 641, 580), (690, 531, 396, 604), (386, 496, 674, 596), (662, 482, 382, 590), (396, 531, 694, 606), (682, 517, 392, 600), (382, 482, 666, 592), (654, 468, 378, 586), (392, 517, 686, 602), (674, 503, 388, 596), (378, 468, 658, 588), (694, 538, 398, 606), (388, 503, 678, 598), (666, 489, 384, 592), (398, 538, 698, 608), (554, 701, 550, 697, 543, 693, 536, 689, 529, 685, 522, 681, 515, 677, 508, 673, 501, 669, 494, 665, 487, 661, 480, 657, 473, 653, 466, 649, 459, 645, 452, 642), (686, 524, 394, 602), (384, 489, 670, 594), (646, 454, 374, 582), (394, 524, 690, 604), (658, 475, 380, 588), (374, 454, 650, 584), (678, 510, 390, 598), (380, 475, 662, 590), (698, 545, 400, 608), (390, 510, 682, 600), (580, 641, 444, 372), (400, 545, 702, 610), (301, 443, 646, 444), (301, 444, 641, 445), (301, 445, 643, 446), (301, 446, 648, 443), (302, 447, 648, 446), (302, 446, 643, 448), (302, 448, 644, 449), (302, 449, 647, 447), (303, 450, 647, 449), (303, 449, 644, 451), (303, 451, 642, 452), (303, 452, 645, 450), (304, 453, 650, 454), (304, 454, 646, 443), (304, 443, 648, 455), (304, 455, 652, 453), (305, 456, 652, 455), (305, 455, 648, 447), (305, 447, 647, 457), (305, 457, 651, 456), (306, 458, 651, 457), (306, 457, 647, 450), (306, 450, 645, 459), (306, 459, 649, 458), (307, 460, 654, 461), (307, 461, 650, 453), (307, 453, 652, 462), (307, 462, 656, 460), (308, 463, 656, 462), (308, 462, 652, 456), (308, 456, 651, 464), (308, 464, 655, 463), (309, 465, 655, 464), (309, 464, 651, 458), (309, 458, 649, 466), (309, 466, 653, 465), (310, 467, 658, 468), (310, 468, 654, 460), (310, 460, 656, 469), (310, 469, 660, 467), (311, 470, 660, 469), (311, 469, 656, 463), (311, 463, 655, 471), (311, 471, 659, 470), (312, 472, 659, 471), (312, 471, 655, 465), (312, 465, 653, 473), (312, 473, 657, 472), (313, 474, 662, 475), (313, 475, 658, 467), (313, 467, 660, 476), (313, 476, 664, 474), (314, 477, 664, 476), (314, 476, 660, 470), (314, 470, 659, 478), (314, 478, 663, 477), (315, 479, 663, 478), (315, 478, 659, 472), (315, 472, 657, 480), (315, 480, 661, 479), (316, 481, 666, 482), (316, 482, 662, 474), (316, 474, 664, 483), (316, 483, 668, 481), (317, 484, 668, 483), (317, 483, 664, 477), (317, 477, 663, 485), (317, 485, 667, 484), (318, 486, 667, 485), (318, 485, 663, 479), (318, 479, 661, 487), (318, 487, 665, 486), (319, 488, 670, 489), (319, 489, 666, 481), (319, 481, 668, 490), (319, 490, 672, 488), (320, 491, 672, 490), (320, 490, 668, 484), (320, 484, 667, 492), (320, 492, 671, 491), (321, 493, 671, 492), (321, 492, 667, 486), (321, 486, 665, 494), (321, 494, 669, 493), (322, 495, 674, 496), (322, 496, 670, 488), (322, 488, 672, 497), (322, 497, 676, 495), (323, 498, 676, 497), (323, 497, 672, 491), (323, 491, 671, 499), (323, 499, 675, 498), (324, 500, 675, 499), (324, 499, 671, 493), (324, 493, 669, 501), (324, 501, 673, 500), (325, 502, 678, 503), (325, 503, 674, 495), (325, 495, 676, 504), (325, 504, 680, 502), (326, 505, 680, 504), (326, 504, 676, 498), (326, 498, 675, 506), (326, 506, 679, 505), (327, 507, 679, 506), (327, 506, 675, 500), (327, 500, 673, 508), (327, 508, 677, 507), (328, 509, 682, 510), (328, 510, 678, 502), (328, 502, 680, 511), (328, 511, 684, 509), (329, 512, 684, 511), (329, 511, 680, 505), (329, 505, 679, 513), (329, 513, 683, 512), (330, 514, 683, 513), (330, 513, 679, 507), (330, 507, 677, 515), (330, 515, 681, 514), (331, 516, 686, 517), (331, 517, 682, 509), (331, 509, 684, 518), (331, 518, 688, 516), (332, 519, 688, 518), (332, 518, 684, 512), (332, 512, 683, 520), (332, 520, 687, 519), (333, 521, 687, 520), (333, 520, 683, 514), (333, 514, 681, 522), (333, 522, 685, 521), (334, 523, 690, 524), (334, 524, 686, 516), (334, 516, 688, 525), (334, 525, 692, 523), (335, 526, 692, 525), (335, 525, 688, 519), (335, 519, 687, 527), (335, 527, 691, 526), (336, 528, 691, 527), (336, 527, 687, 521), (336, 521, 685, 529), (336, 529, 689, 528), (337, 530, 694, 531), (337, 531, 690, 523), (337, 523, 692, 532), (337, 532, 696, 530), (338, 533, 696, 532), (338, 532, 692, 526), (338, 526, 691, 534), (338, 534, 695, 533), (339, 535, 695, 534), (339, 534, 691, 528), (339, 528, 689, 536), (339, 536, 693, 535), (340, 537, 698, 538), (340, 538, 694, 530), (340, 530, 696, 539), (340, 539, 700, 537), (341, 540, 700, 539), (341, 539, 696, 533), (341, 533, 695, 541), (341, 541, 699, 540), (342, 542, 699, 541), (342, 541, 695, 535), (342, 535, 693, 543), (342, 543, 697, 542), (343, 544, 702, 545), (343, 545, 698, 537), (343, 537, 700, 546), (343, 546, 704, 544), (344, 547, 704, 546), (344, 546, 700, 540), (344, 540, 699, 548), (344, 548, 703, 547), (345, 549, 703, 548), (345, 548, 699, 542), (345, 542, 697, 550), (345, 550, 701, 549), (346, 445, 641, 551), (346, 551, 702, 544), (346, 544, 704, 552), (346, 552, 643, 445), (347, 448, 643, 552), (347, 552, 704, 547), (347, 547, 703, 553), (347, 553, 644, 448), (348, 451, 644, 553), (348, 553, 703, 549), (348, 549, 701, 554), (348, 554, 642, 451), (372, 444, 646, 582), (556, 558, 557, 555), (707, 764, 763, 706), (769, 790, 764, 707), (705, 706, 763, 762), (789, 770, 705, 762), (728, 743, 742, 727), (776, 783, 743, 728), (726, 727, 742, 741), (782, 777, 726, 741), (719, 752, 751, 718), (773, 786, 752, 719), (717, 718, 751, 750), (785, 774, 717, 750), (710, 761, 760, 709), (789, 761, 710, 770), (708, 709, 760, 759), (788, 771, 708, 759), (731, 740, 739, 730), (782, 740, 731, 777), (729, 730, 739, 738), (781, 778, 729, 738), (722, 749, 748, 721), (785, 749, 722, 774), (720, 721, 748, 747), (784, 775, 720, 747), (713, 758, 757, 712), (788, 758, 713, 771), (711, 712, 757, 756), (787, 772, 711, 756), (734, 737, 736, 733), (781, 737, 734, 778), (732, 733, 736, 735), (780, 779, 732, 735), (725, 746, 745, 724), (784, 746, 725, 775), (723, 724, 745, 744), (776, 723, 744, 783), (716, 755, 754, 715), (787, 755, 716, 772), (714, 715, 754, 753), (773, 714, 753, 786), (792, 766, 765, 791), (769, 765, 766, 790), (793, 768, 767, 794), (780, 767, 768, 779), (796, 853, 854, 797), (797, 854, 880, 859), (796, 795, 852, 853), (795, 860, 879, 852), (817, 832, 833, 818), (818, 833, 873, 866), (817, 816, 831, 832), (816, 867, 872, 831), (808, 841, 842, 809), (809, 842, 876, 863), (808, 807, 840, 841), (807, 864, 875, 840), (799, 850, 851, 800), (800, 851, 879, 860), (799, 798, 849, 850), (798, 861, 878, 849), (820, 829, 830, 821), (821, 830, 872, 867), (820, 819, 828, 829), (819, 868, 871, 828), (811, 838, 839, 812), (812, 839, 875, 864), (811, 810, 837, 838), (810, 865, 874, 837), (802, 847, 848, 803), (803, 848, 878, 861), (802, 801, 846, 847), (801, 862, 877, 846), (823, 826, 827, 824), (824, 827, 871, 868), (823, 822, 825, 826), (822, 869, 870, 825), (814, 835, 836, 815), (815, 836, 874, 865), (814, 813, 834, 835), (813, 866, 873, 834), (805, 844, 845, 806), (806, 845, 877, 862), (805, 804, 843, 844), (804, 863, 876, 843), (882, 881, 855, 856), (856, 855, 859, 880), (883, 884, 857, 858), (858, 857, 870, 869), (705, 770, 860, 795), (706, 705, 795, 796), (707, 706, 796, 797), (769, 707, 797, 859), (708, 771, 861, 798), (709, 708, 798, 799), (710, 709, 799, 800), (770, 710, 800, 860), (711, 772, 862, 801), (712, 711, 801, 802), (713, 712, 802, 803), (771, 713, 803, 861), (714, 773, 863, 804), (715, 714, 804, 805), (716, 715, 805, 806), (772, 716, 806, 862), (717, 774, 864, 807), (718, 717, 807, 808), (719, 718, 808, 809), (773, 719, 809, 863), (720, 775, 865, 810), (721, 720, 810, 811), (722, 721, 811, 812), (774, 722, 812, 864), (723, 776, 866, 813), (724, 723, 813, 814), (725, 724, 814, 815), (775, 725, 815, 865), (726, 777, 867, 816), (727, 726, 816, 817), (728, 727, 817, 818), (776, 728, 818, 866), (729, 778, 868, 819), (730, 729, 819, 820), (731, 730, 820, 821), (777, 731, 821, 867), (732, 779, 869, 822), (733, 732, 822, 823), (734, 733, 823, 824), (778, 734, 824, 868), (780, 735, 825, 870), (735, 736, 826, 825), (736, 737, 827, 826), (737, 781, 871, 827), (781, 738, 828, 871), (738, 739, 829, 828), (739, 740, 830, 829), (740, 782, 872, 830), (782, 741, 831, 872), (741, 742, 832, 831), (742, 743, 833, 832), (743, 783, 873, 833), (783, 744, 834, 873), (744, 745, 835, 834), (745, 746, 836, 835), (746, 784, 874, 836), (784, 747, 837, 874), (747, 748, 838, 837), (748, 749, 839, 838), (749, 785, 875, 839), (785, 750, 840, 875), (750, 751, 841, 840), (751, 752, 842, 841), (752, 786, 876, 842), (786, 753, 843, 876), (753, 754, 844, 843), (754, 755, 845, 844), (755, 787, 877, 845), (787, 756, 846, 877), (756, 757, 847, 846), (757, 758, 848, 847), (758, 788, 878, 848), (788, 759, 849, 878), (759, 760, 850, 849), (760, 761, 851, 850), (761, 789, 879, 851), (789, 762, 852, 879), (762, 763, 853, 852), (763, 764, 854, 853), (764, 790, 880, 854), (791, 881, 882, 792), (765, 769, 859, 855), (765, 855, 881, 791), (792, 882, 856, 766), (790, 766, 856, 880), (794, 884, 883, 793), (767, 780, 870, 857), (767, 857, 884, 794), (793, 883, 858, 768), (779, 768, 858, 869)])
me_cylinder.polygons.foreach_set('use_smooth', [1, 1, 1, 1, 1, 1, 1, 1, 1, 1, 1, 1, 1, 1, 1, 1, 1, 1, 1, 1, 1, 1, 1, 1, 1, 1, 1, 1, 1, 1, 0, 1, 1, 1, 1, 1, 1, 1, 1, 1, 1, 1, 1, 1, 1, 1, 1, 1, 1, 1, 1, 1, 1, 1, 1, 1, 1, 1, 1, 1, 1, 1, 1, 1, 1, 1, 1, 1, 1, 1, 1, 1, 1, 1, 1, 1, 1, 1, 1, 1, 1, 1, 1, 1, 1, 1, 1, 1, 1, 1, 1, 1, 1, 1, 1, 1, 1, 1, 1, 1, 1, 1, 1, 1, 1, 1, 1, 1, 1, 1, 1, 1, 1, 1, 1, 1, 1, 1, 1, 1, 1, 1, 1, 1, 1, 1, 1, 1, 1, 1, 1, 1, 1, 1, 1, 1, 1, 1, 1, 1, 1, 1, 1, 1, 1, 1, 1, 1, 1, 1, 1, 1, 1, 1, 1, 1, 1, 1, 1, 1, 1, 1, 1, 1, 1, 1, 1, 1, 1, 1, 1, 1, 1, 1, 1, 1, 1, 1, 1, 1, 1, 1, 1, 1, 1, 1, 1, 1, 1, 1, 1, 1, 1, 1, 1, 1, 1, 1, 1, 1, 1, 1, 1, 1, 1, 1, 1, 1, 1, 1, 1, 1, 1, 1, 1, 1, 1, 1, 1, 1, 1, 1, 1, 1, 1, 1, 1, 1, 1, 1, 1, 1, 1, 1, 1, 1, 1, 1, 1, 1, 1, 1, 1, 1, 1, 1, 1, 1, 1, 1, 1, 1, 1, 1, 1, 1, 1, 1, 1, 1, 1, 1, 1, 1, 1, 1, 1, 1, 1, 1, 1, 1, 1, 1, 1, 1, 1, 1, 1, 1, 1, 1, 1, 1, 1, 1, 1, 1, 1, 0, 0, 0, 0, 0, 0, 0, 1, 0, 1, 1, 1, 1, 1, 1, 1, 1, 1, 1, 1, 1, 1, 1, 1, 0, 0, 1, 0, 0, 0, 0, 1, 1, 1, 1, 1, 1, 1, 1, 1, 1, 1, 1, 1, 1, 1, 1, 1, 1, 1, 1, 1, 1, 1, 1, 1, 1, 1, 1, 1, 1, 1, 1, 0, 0, 1, 1, 0, 1, 1, 1, 1, 1, 1, 0, 1, 0, 0, 0, 0, 0, 0, 0, 0, 0, 0, 0, 0, 0, 0, 0, 0, 0, 0, 0, 0, 0, 0, 0, 0, 0, 0, 0, 0, 0, 0, 0, 0, 0, 0, 0, 0, 0, 0, 0, 1, 0, 0, 0, 0, 0, 0, 0, 0, 0, 0, 0, 0, 0, 0, 0, 0, 0, 0, 0, 0, 0, 0, 0, 0, 0, 0, 0, 0, 0, 0, 0, 0, 0, 0, 0, 0, 0, 0, 0, 0, 0, 0, 0, 0, 0, 1, 1, 1, 1, 1, 1, 1, 1, 1, 1, 1, 1, 1, 1, 1, 1, 0, 1, 1, 1, 1, 1, 1, 1, 1, 1, 1, 1, 1, 1, 1, 1, 1, 1, 1, 1, 1, 1, 1, 1, 1, 1, 1, 1, 1, 1, 1, 1, 1, 1, 1, 1, 1, 1, 1, 1, 1, 1, 1, 1, 1, 1, 1, 1, 1, 1, 1, 1, 1, 1, 1, 1, 1, 1, 1, 1, 1, 1, 1, 1, 1, 1, 1, 1, 1, 1, 1, 1, 1, 1, 1, 1, 1, 1, 1, 1, 1, 1, 1, 1, 1, 1, 1, 1, 1, 1, 1, 1, 1, 1, 1, 1, 1, 1, 1, 1, 1, 1, 1, 1, 1, 1, 1, 1, 1, 1, 1, 1, 1, 1, 1, 1, 1, 1, 1, 1, 1, 1, 1, 1, 1, 1, 1, 1, 1, 1, 1, 1, 1, 1, 1, 1, 1, 1, 1, 1, 1, 1, 1, 1, 1, 1, 1, 1, 1, 1, 1, 1, 1, 1, 1, 1, 1, 1, 1, 1, 1, 1, 1, 1, 1, 1, 1, 1, 1, 1, 1, 1, 1, 1, 1, 1, 1, 1, 1, 1, 1, 1, 1, 1, 1, 1, 1, 1, 1, 1, 1, 1, 1, 1, 1, 1, 1, 1, 1, 1, 1, 1, 1, 1, 1, 1, 0, 1, 1, 1, 1, 1, 1, 1, 1, 1, 1, 1, 1, 1, 1, 1, 1, 1, 1, 1, 1, 1, 1, 1, 1, 1, 1, 1, 1, 1, 1, 1, 1, 1, 1, 1, 1, 1, 1, 1, 1, 0, 0, 0, 0, 1, 1, 1, 1, 1, 1, 1, 1, 1, 1, 1, 1, 1, 1, 1, 1, 1, 1, 1, 1, 1, 1, 1, 1, 1, 1, 1, 1, 1, 1, 1, 1, 1, 1, 1, 1, 1, 1, 1, 1, 0, 0, 0, 0, 1, 1, 1, 1, 1, 1, 1, 1, 1, 1, 1, 1, 1, 1, 1, 1, 1, 1, 1, 1, 1, 1, 1, 1, 1, 1, 1, 1, 1, 1, 1, 1, 1, 1, 1, 1, 1, 1, 1, 1, 1, 1, 1, 1, 1, 1, 1, 1, 1, 1, 1, 1, 1, 1, 1, 1, 1, 1, 1, 1, 1, 1, 1, 1, 1, 1, 1, 1, 1, 1, 1, 1, 1, 1, 1, 1, 1, 1, 1, 1, 0, 0, 0, 0, 0, 0, 0, 0, 0, 0])
me_cylinder.use_remesh_preserve_volume = False
me_cylinder.use_remesh_preserve_attributes = False
me_cylinder.use_mirror_vertex_groups = False
me_cylinder.update()

# ---- objects
ob_cylinder = bpy.data.objects.new('Cylinder', me_cylinder)
ob_lamp = bpy.data.objects.new('Lamp', light_lamp)
ob_camera = bpy.data.objects.new('Camera', cam_camera)

# ---- transforms, parenting, visibility, modifiers, constraints
ob_cylinder.location = (0.0, 0.0, 0.0)
ob_cylinder.lineart.crease_threshold = 0.0
ob_lamp.location = (4.076, 1.005, 5.904)
ob_lamp.rotation_euler = (0.6503, 0.05522, 1.866)
ob_lamp.lock_rotations_4d = False
ob_lamp.empty_display_type = 'ARROWS'
ob_lamp.color = (0.0, 0.0, 0.0, 0.0)
ob_lamp.lineart.crease_threshold = 0.0
ob_camera.location = (7.481, -6.508, 5.344)
ob_camera.rotation_euler = (1.109, 0.0, 0.8149)
ob_camera.lock_rotations_4d = False
ob_camera.empty_display_type = 'ARROWS'
ob_camera.color = (0.0, 0.0, 0.0, 0.0)
ob_camera.display_type = 'WIRE'
ob_camera.lineart.crease_threshold = 0.0

# ---- collection membership
col_collection_1.objects.link(ob_cylinder)
col_collection_1.objects.link(ob_lamp)
col_collection_1.objects.link(ob_camera)

# ---- scene / render settings (as saved in the file)
scene.camera = ob_camera
scene.frame_start = 1; scene.frame_end = 250; scene.frame_set(1)
scene.render.engine = 'BLENDER_EEVEE_NEXT'
scene.render.resolution_percentage = 50
scene.render.dither_intensity = 0.0
scene.cycles.use_denoising = False
scene.cycles.samples = 128
scene.cycles.sampling_pattern = 'TABULATED_SOBOL'
scene.cycles.use_adaptive_sampling = False
scene.cycles.use_light_tree = False
scene.cycles.blur_glossy = 0.0
scene.cycles.sample_clamp_indirect = 0.0
scene.view_settings.view_transform = 'Standard'
bpy.context.view_layer.update()

